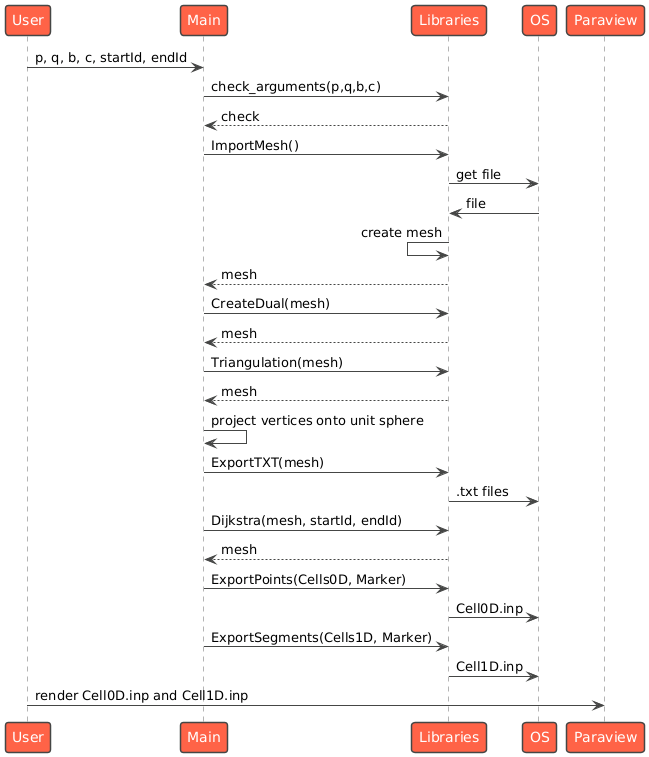

The diagram above was rendered by PlantUML. Its source (embedded in the PNG):
@startuml
!theme vibrant
User -> Main: p, q, b, c, startId, endId
Main -> Libraries: check_arguments(p,q,b,c)
Main <-- Libraries: check
Main -> Libraries: ImportMesh()
Libraries -> OS: get file
OS -> Libraries: file
Libraries <- Libraries: create mesh
Libraries --> Main: mesh
Main -> Libraries: CreateDual(mesh) 
Main <-- Libraries: mesh
Main -> Libraries: Triangulation(mesh)
Main <-- Libraries: mesh
Main -> Main: project vertices onto unit sphere
Main -> Libraries: ExportTXT(mesh)
Libraries -> OS: .txt files
Main -> Libraries: Dijkstra(mesh, startId, endId)
Main <-- Libraries: mesh
Main -> Libraries: ExportPoints(Cells0D, Marker)
Libraries -> OS: Cell0D.inp
Main -> Libraries: ExportSegments(Cells1D, Marker)
Libraries -> OS: Cell1D.inp
User -> Paraview: render Cell0D.inp and Cell1D.inp
@enduml